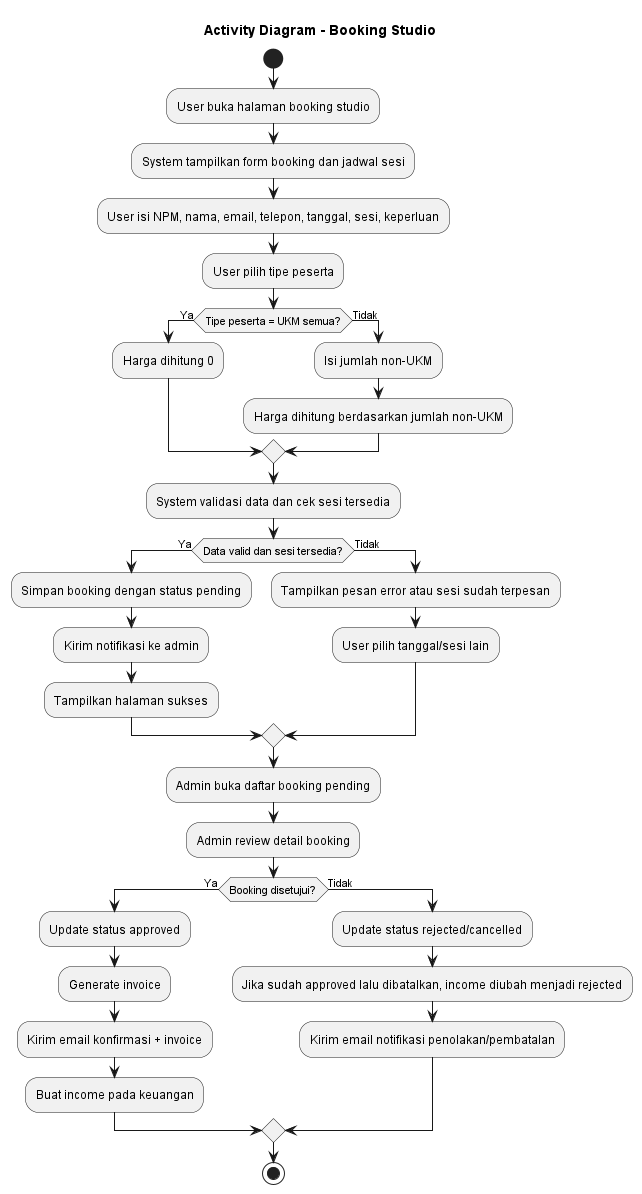

The diagram above was rendered by PlantUML. Its source (embedded in the PNG):
@startuml Booking_Studio_Activity

title Activity Diagram - Booking Studio

start
:User buka halaman booking studio;
:System tampilkan form booking dan jadwal sesi;

:User isi NPM, nama, email, telepon, tanggal, sesi, keperluan;
:User pilih tipe peserta;

if (Tipe peserta = UKM semua?) then (Ya)
  :Harga dihitung 0;
else (Tidak)
  :Isi jumlah non-UKM;
  :Harga dihitung berdasarkan jumlah non-UKM;
endif

:System validasi data dan cek sesi tersedia;

if (Data valid dan sesi tersedia?) then (Ya)
  :Simpan booking dengan status pending;
  :Kirim notifikasi ke admin;
  :Tampilkan halaman sukses;
else (Tidak)
  :Tampilkan pesan error atau sesi sudah terpesan;
  :User pilih tanggal/sesi lain;
endif

:Admin buka daftar booking pending;
:Admin review detail booking;

if (Booking disetujui?) then (Ya)
  :Update status approved;
  :Generate invoice;
  :Kirim email konfirmasi + invoice;
  :Buat income pada keuangan;
else (Tidak)
  :Update status rejected/cancelled;
  :Jika sudah approved lalu dibatalkan, income diubah menjadi rejected;
  :Kirim email notifikasi penolakan/pembatalan;
endif

stop

@enduml